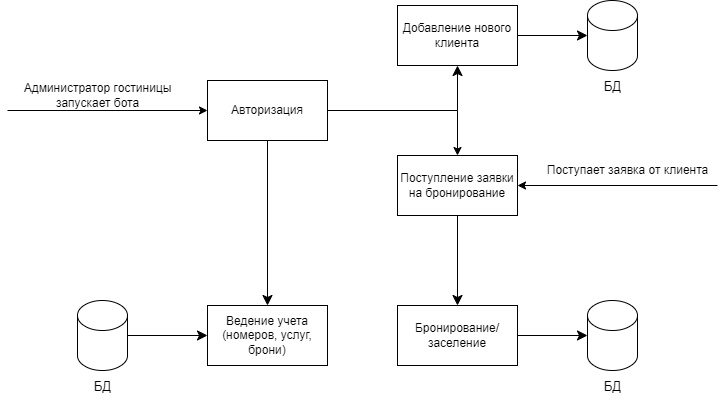

The diagram above was exported from draw.io. Its source (the exported page's mxGraphModel, read from the mxfile embedded in the PNG):
<mxGraphModel dx="1674" dy="783" grid="1" gridSize="10" guides="1" tooltips="1" connect="1" arrows="1" fold="1" page="1" pageScale="1" pageWidth="827" pageHeight="1169" math="0" shadow="0">
  <root>
    <mxCell id="0" />
    <mxCell id="1" parent="0" />
    <mxCell id="Fik4fa2B7WeAt32md-xL-5" value="" style="edgeStyle=orthogonalEdgeStyle;rounded=0;orthogonalLoop=1;jettySize=auto;html=1;" parent="1" source="Fik4fa2B7WeAt32md-xL-1" target="Fik4fa2B7WeAt32md-xL-4" edge="1">
      <mxGeometry relative="1" as="geometry" />
    </mxCell>
    <mxCell id="G9kgMLzar1CXBtKYLziv-16" value="" style="edgeStyle=none;curved=0;rounded=0;orthogonalLoop=1;jettySize=auto;html=1;fontSize=12;startSize=8;endSize=8;entryX=0.5;entryY=1;entryDx=0;entryDy=0;" parent="1" source="Fik4fa2B7WeAt32md-xL-1" target="G9kgMLzar1CXBtKYLziv-15" edge="1">
      <mxGeometry relative="1" as="geometry">
        <mxPoint x="490" y="120" as="targetPoint" />
        <Array as="points">
          <mxPoint x="490" y="165" />
        </Array>
      </mxGeometry>
    </mxCell>
    <mxCell id="Fik4fa2B7WeAt32md-xL-1" value="Авторизация" style="rounded=0;whiteSpace=wrap;html=1;" parent="1" vertex="1">
      <mxGeometry x="240" y="135" width="120" height="60" as="geometry" />
    </mxCell>
    <mxCell id="Fik4fa2B7WeAt32md-xL-2" value="" style="endArrow=classic;html=1;rounded=0;entryX=0;entryY=0.5;entryDx=0;entryDy=0;" parent="1" target="Fik4fa2B7WeAt32md-xL-1" edge="1">
      <mxGeometry width="50" height="50" relative="1" as="geometry">
        <mxPoint x="40" y="165" as="sourcePoint" />
        <mxPoint x="420" y="345" as="targetPoint" />
      </mxGeometry>
    </mxCell>
    <mxCell id="Fik4fa2B7WeAt32md-xL-3" value="Администратор гостиницы &lt;br&gt;запускает бота" style="text;html=1;align=center;verticalAlign=middle;resizable=0;points=[];autosize=1;strokeColor=none;fillColor=none;" parent="1" vertex="1">
      <mxGeometry x="45" y="130" width="170" height="40" as="geometry" />
    </mxCell>
    <mxCell id="G9kgMLzar1CXBtKYLziv-2" value="" style="edgeStyle=none;curved=1;rounded=0;orthogonalLoop=1;jettySize=auto;html=1;fontSize=12;startSize=8;endSize=8;" parent="1" source="Fik4fa2B7WeAt32md-xL-4" target="G9kgMLzar1CXBtKYLziv-1" edge="1">
      <mxGeometry relative="1" as="geometry" />
    </mxCell>
    <mxCell id="Fik4fa2B7WeAt32md-xL-4" value="Поступление заявки на бронирование" style="rounded=0;whiteSpace=wrap;html=1;" parent="1" vertex="1">
      <mxGeometry x="430" y="210" width="120" height="60" as="geometry" />
    </mxCell>
    <mxCell id="Fik4fa2B7WeAt32md-xL-6" value="" style="endArrow=classic;html=1;rounded=0;entryX=1;entryY=0.5;entryDx=0;entryDy=0;" parent="1" target="Fik4fa2B7WeAt32md-xL-4" edge="1">
      <mxGeometry width="50" height="50" relative="1" as="geometry">
        <mxPoint x="750" y="240" as="sourcePoint" />
        <mxPoint x="470" y="290" as="targetPoint" />
      </mxGeometry>
    </mxCell>
    <mxCell id="Fik4fa2B7WeAt32md-xL-7" value="Поступает заявка от клиента" style="text;html=1;align=center;verticalAlign=middle;resizable=0;points=[];autosize=1;strokeColor=none;fillColor=none;" parent="1" vertex="1">
      <mxGeometry x="570" y="210" width="180" height="30" as="geometry" />
    </mxCell>
    <mxCell id="G9kgMLzar1CXBtKYLziv-4" value="" style="edgeStyle=none;curved=1;rounded=0;orthogonalLoop=1;jettySize=auto;html=1;fontSize=12;startSize=8;endSize=8;exitX=0.5;exitY=1;exitDx=0;exitDy=0;" parent="1" source="Fik4fa2B7WeAt32md-xL-1" target="G9kgMLzar1CXBtKYLziv-3" edge="1">
      <mxGeometry relative="1" as="geometry" />
    </mxCell>
    <mxCell id="G9kgMLzar1CXBtKYLziv-1" value="Бронирование/заселение" style="rounded=0;whiteSpace=wrap;html=1;" parent="1" vertex="1">
      <mxGeometry x="430" y="360" width="120" height="60" as="geometry" />
    </mxCell>
    <mxCell id="G9kgMLzar1CXBtKYLziv-3" value="Ведение учета (номеров, услуг, брони)" style="rounded=0;whiteSpace=wrap;html=1;" parent="1" vertex="1">
      <mxGeometry x="240" y="360" width="120" height="60" as="geometry" />
    </mxCell>
    <mxCell id="G9kgMLzar1CXBtKYLziv-8" value="" style="shape=cylinder3;whiteSpace=wrap;html=1;boundedLbl=1;backgroundOutline=1;size=15;fontSize=16;" parent="1" vertex="1">
      <mxGeometry x="620" y="355" width="50" height="70" as="geometry" />
    </mxCell>
    <mxCell id="G9kgMLzar1CXBtKYLziv-9" value="&lt;font style=&quot;font-size: 13px;&quot;&gt;БД&lt;/font&gt;" style="text;html=1;align=center;verticalAlign=middle;resizable=0;points=[];autosize=1;strokeColor=none;fillColor=none;fontSize=16;" parent="1" vertex="1">
      <mxGeometry x="625" y="425" width="40" height="30" as="geometry" />
    </mxCell>
    <mxCell id="G9kgMLzar1CXBtKYLziv-10" value="" style="shape=cylinder3;whiteSpace=wrap;html=1;boundedLbl=1;backgroundOutline=1;size=15;fontSize=16;" parent="1" vertex="1">
      <mxGeometry x="110" y="355" width="50" height="70" as="geometry" />
    </mxCell>
    <mxCell id="G9kgMLzar1CXBtKYLziv-14" value="&lt;font style=&quot;font-size: 13px;&quot;&gt;БД&lt;/font&gt;" style="text;html=1;align=center;verticalAlign=middle;resizable=0;points=[];autosize=1;strokeColor=none;fillColor=none;fontSize=16;" parent="1" vertex="1">
      <mxGeometry x="115" y="425" width="40" height="30" as="geometry" />
    </mxCell>
    <mxCell id="G9kgMLzar1CXBtKYLziv-15" value="Добавление нового клиента" style="rounded=0;whiteSpace=wrap;html=1;" parent="1" vertex="1">
      <mxGeometry x="430" y="60" width="120" height="60" as="geometry" />
    </mxCell>
    <mxCell id="G9kgMLzar1CXBtKYLziv-17" value="" style="shape=cylinder3;whiteSpace=wrap;html=1;boundedLbl=1;backgroundOutline=1;size=15;fontSize=16;" parent="1" vertex="1">
      <mxGeometry x="620" y="55" width="50" height="70" as="geometry" />
    </mxCell>
    <mxCell id="G9kgMLzar1CXBtKYLziv-18" value="&lt;font style=&quot;font-size: 13px;&quot;&gt;БД&lt;/font&gt;" style="text;html=1;align=center;verticalAlign=middle;resizable=0;points=[];autosize=1;strokeColor=none;fillColor=none;fontSize=16;" parent="1" vertex="1">
      <mxGeometry x="625" y="125" width="40" height="30" as="geometry" />
    </mxCell>
    <mxCell id="G9kgMLzar1CXBtKYLziv-20" value="" style="endArrow=classic;html=1;rounded=0;fontSize=12;startSize=8;endSize=8;curved=1;exitX=1;exitY=0.5;exitDx=0;exitDy=0;entryX=0;entryY=0.5;entryDx=0;entryDy=0;entryPerimeter=0;" parent="1" source="G9kgMLzar1CXBtKYLziv-1" target="G9kgMLzar1CXBtKYLziv-8" edge="1">
      <mxGeometry width="50" height="50" relative="1" as="geometry">
        <mxPoint x="510" y="260" as="sourcePoint" />
        <mxPoint x="560" y="210" as="targetPoint" />
      </mxGeometry>
    </mxCell>
    <mxCell id="G9kgMLzar1CXBtKYLziv-21" value="" style="endArrow=classic;html=1;rounded=0;fontSize=12;startSize=8;endSize=8;curved=1;entryX=0;entryY=0.5;entryDx=0;entryDy=0;entryPerimeter=0;exitX=1;exitY=0.5;exitDx=0;exitDy=0;" parent="1" source="G9kgMLzar1CXBtKYLziv-15" target="G9kgMLzar1CXBtKYLziv-17" edge="1">
      <mxGeometry width="50" height="50" relative="1" as="geometry">
        <mxPoint x="510" y="260" as="sourcePoint" />
        <mxPoint x="560" y="210" as="targetPoint" />
      </mxGeometry>
    </mxCell>
    <mxCell id="G9kgMLzar1CXBtKYLziv-22" value="" style="endArrow=classic;html=1;rounded=0;fontSize=12;startSize=8;endSize=8;curved=1;entryX=0;entryY=0.5;entryDx=0;entryDy=0;exitX=1;exitY=0.5;exitDx=0;exitDy=0;exitPerimeter=0;" parent="1" source="G9kgMLzar1CXBtKYLziv-10" target="G9kgMLzar1CXBtKYLziv-3" edge="1">
      <mxGeometry width="50" height="50" relative="1" as="geometry">
        <mxPoint x="510" y="260" as="sourcePoint" />
        <mxPoint x="220" y="330" as="targetPoint" />
      </mxGeometry>
    </mxCell>
  </root>
</mxGraphModel>